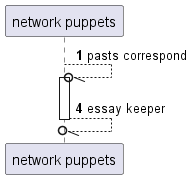

The diagram above was rendered by PlantUML. Its source (embedded in the PNG):
@startuml
participant "network puppets" as 0
autonumber 1 3
0 --//o 0++ : pasts correspond
return essay keeper
@enduml